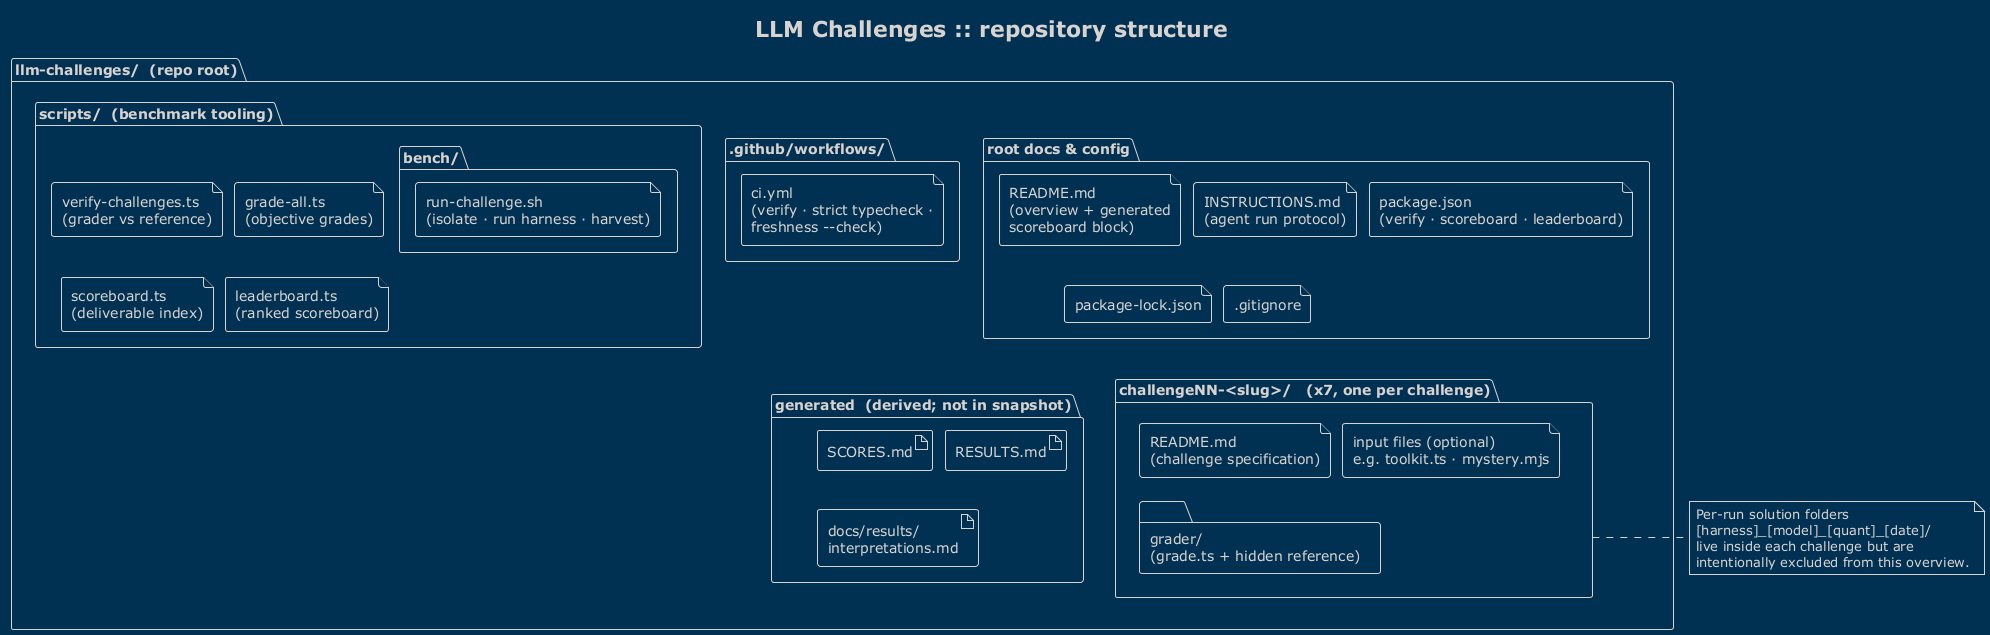

The diagram above was rendered by PlantUML. Its source (embedded in the PNG):
@startuml overview-structure
!theme blueprint
title LLM Challenges :: repository structure

skinparam linetype ortho
skinparam nodesep 12
skinparam ranksep 24
skinparam shadowing false

package "llm-challenges/  (repo root)" as ROOT {

  ' ---- root docs & configuration -------------------------------------
  folder "root docs & config" as CFG {
    file "README.md\n(overview + generated\nscoreboard block)" as README
    file "INSTRUCTIONS.md\n(agent run protocol)" as INSTR
    file "package.json\n(verify · scoreboard · leaderboard)" as PKG
    file "package-lock.json" as LOCK
    file ".gitignore" as GI
  }

  ' ---- continuous integration ----------------------------------------
  folder ".github/workflows/" as GH {
    file "ci.yml\n(verify · strict typecheck ·\nfreshness --check)" as CI
  }

  ' ---- benchmark tooling ---------------------------------------------
  folder "scripts/  (benchmark tooling)" as SCRIPTS {
    folder "bench/" as BENCH {
      file "run-challenge.sh\n(isolate · run harness · harvest)" as RUN
    }
    file "verify-challenges.ts\n(grader vs reference)" as VERIFY
    file "grade-all.ts\n(objective grades)" as GRADE
    file "scoreboard.ts\n(deliverable index)" as SCORE
    file "leaderboard.ts\n(ranked scoreboard)" as LEAD
  }

  ' ---- the challenges (generic, x7) ----------------------------------
  folder "challengeNN-<slug>/   (x7, one per challenge)" as CH {
    file "README.md\n(challenge specification)" as CHREADME
    file "input files (optional)\ne.g. toolkit.ts · mystery.mjs" as INPUT
    folder "grader/\n(grade.ts + hidden reference)" as GRADER
  }

  ' ---- derived artefacts (generated, absent from the snapshot) --------
  folder "generated  (derived; not in snapshot)" as GEN {
    artifact "SCORES.md" as SCORES
    artifact "RESULTS.md" as RESULTS
    artifact "docs/results/\ninterpretations.md" as INTERP
  }
}

note bottom of CH
  Per-run solution folders
  [harness]_[model]_[quant]_[date]/
  live inside each challenge but are
  intentionally excluded from this overview.
end note

@enduml